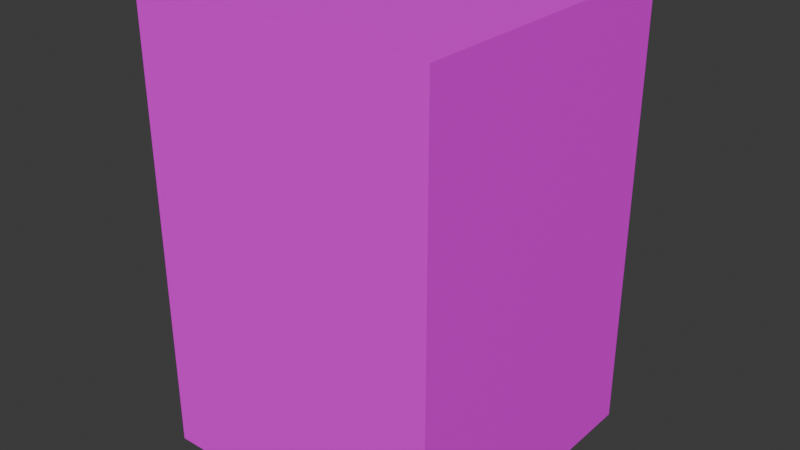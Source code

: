 # Source: buildings.blend  (saved by Blender 4.4.32; exported with 4.5.12 LTS)
import bpy
from mathutils import Matrix  # noqa: F401  (used for matrix-valued properties, if any)

bpy.ops.wm.read_factory_settings(use_empty=True)
scene = bpy.context.scene
scene.name = 'Scene'

# ---- collections
col_collection = bpy.data.collections.new('Collection'); scene.collection.children.link(col_collection)

# ---- images (referenced by path relative to the original .blend; pixels are not part of the script)
import os
ASSET_DIR = os.environ.get("B2B_ASSET_DIR", "")  # directory of the original .blend (textures are referenced by path, not embedded)
HERE = os.path.dirname(os.path.abspath(__file__))  # packed textures are extracted next to this script under _unpacked/

def load_image(name, relpath, width, height, colorspace="sRGB"):
    """Load a texture the original file referenced (path relative to the .blend, or extracted next to this script)."""
    p = next((c for c in (os.path.join(HERE, relpath), os.path.join(ASSET_DIR, relpath)) if relpath and os.path.exists(c)), "")
    if p:
        img = bpy.data.images.load(p, check_existing=True)
        img.name = name
    else:  # same state as the original file: an image datablock whose file is absent (Cycles renders it pink)
        img = bpy.data.images.new(name, width, height)
        img.source = "FILE"
        img.filepath = "//" + (relpath or name)
    img.colorspace_settings.name = colorspace
    return img
img_building_01 = load_image('building-01', 'building-01.png', 1024, 1024, 'sRGB')

# ---- materials (node trees are filled in below, after node groups)
mat_material = bpy.data.materials.new('Material')
mat_material.alpha_threshold = 0.0
mat_material.roughness = 0.5
mat_material.line_color = (0.0, 0.0, 0.0, 1.0)

# ---- material node trees
mat_material.use_nodes = True; mat_material.node_tree.nodes.clear()
_N = mat_material.node_tree.nodes; _L = mat_material.node_tree.links
n0 = _N.new('ShaderNodeOutputMaterial'); n0.name = 'Material Output'; n0.location = (300, 300)
n1 = _N.new('ShaderNodeBsdfPrincipled'); n1.name = 'Principled BSDF'; n1.location = (10, 300)
n1.inputs[3].default_value = 1.45
n2 = _N.new('ShaderNodeTexImage'); n2.name = 'Image Texture'; n2.location = (-280, 280)
n2.image = img_building_01
_L.new(n1.outputs[0], n0.inputs[0])
_L.new(n2.outputs[0], n1.inputs[0])
n0.is_active_output = True

# ---- world
world_world = bpy.data.worlds.new('World'); scene.world = world_world
world_world.use_nodes = True; world_world.node_tree.nodes.clear()
_N = world_world.node_tree.nodes; _L = world_world.node_tree.links
n0 = _N.new('ShaderNodeOutputWorld'); n0.name = 'World Output'; n0.location = (300, 300)
n1 = _N.new('ShaderNodeBackground'); n1.name = 'Background'; n1.location = (10, 300)
n1.inputs[0].default_value = (0.05088, 0.05088, 0.05088, 1.0)
_L.new(n1.outputs[0], n0.inputs[0])
n0.is_active_output = True
world_world.color = (0.05088, 0.05088, 0.05088)
world_world.sun_shadow_jitter_overblur = 0.0

# ---- meshes
me_3storybuilding = bpy.data.meshes.new('3StoryBuilding')
me_3storybuilding.from_pydata([(6.0, 6.0, 18.0), (6.0, 6.0, 0.0), (6.0, -6.0, 18.0), (6.0, -6.0, 0.0), (-6.0, 6.0, 18.0), (-6.0, 6.0, 0.0), (-6.0, -6.0, 18.0), (-6.0, -6.0, 0.0)], [], [(0, 4, 6, 2), (3, 2, 6, 7), (7, 6, 4, 5), (1, 0, 2, 3), (5, 4, 0, 1)])
_uv = me_3storybuilding.uv_layers.new(name='UVMap')
_uv.uv.foreach_set('vector', [1.0, 2.252e-08, 1.0, 0.3333, 0.6667, 0.3333, 0.6667, -2.65e-09, 0.0, 0.5, 0.0, 0.0, 0.3333, 0.0, 0.3333, 0.5, 0.3333, 0.5, 0.3333, 0.0, 0.6667, 0.0, 0.6667, 0.5, 0.0, 1.0, 0.0, 0.5, 0.3333, 0.5, 0.3333, 1.0, 0.3333, 1.0, 0.3333, 0.5, 0.6667, 0.5, 0.6667, 1.0])
me_3storybuilding.materials.append(mat_material)
me_3storybuilding.use_mirror_vertex_groups = False
me_3storybuilding.update()

# ---- objects
ob_building_01 = bpy.data.objects.new('building-01', me_3storybuilding)

# ---- transforms, parenting, visibility, modifiers, constraints
ob_building_01.location = (0.0, 0.0, 0.0)
ob_building_01.lock_rotations_4d = False
ob_building_01.empty_display_type = 'ARROWS'
ob_building_01.lineart.crease_threshold = 0.0

# ---- collection membership
col_collection.objects.link(ob_building_01)

# ---- scene / render settings (as saved in the file)
scene.frame_start = 1; scene.frame_end = 250; scene.frame_set(1)
scene.render.engine = 'BLENDER_EEVEE_NEXT'
bpy.context.view_layer.update()

# ---- added for rendering (the .blend has no active camera and no usable light): camera, sun
cam_auto = bpy.data.cameras.new('AutoCamera')
cam_auto.lens = 50.0
cam_auto.sensor_width = 36.0
cam_auto.clip_end = 1000.0
ob_auto_camera = bpy.data.objects.new('AutoCamera', cam_auto)
scene.collection.objects.link(ob_auto_camera)
ob_auto_camera.location = (22.8888, -27.4666, 27.311)
ob_auto_camera.rotation_euler = (1.09748, -7.21219e-08, 0.694738)
scene.camera = ob_auto_camera
light_auto_sun = bpy.data.lights.new('AutoSun', 'SUN')
light_auto_sun.energy = 3.0
light_auto_sun.angle = 0.0523599
ob_auto_sun = bpy.data.objects.new('AutoSun', light_auto_sun)
scene.collection.objects.link(ob_auto_sun)
ob_auto_sun.rotation_euler = (0.872665, 0.174533, 0.523599)
bpy.context.view_layer.update()
